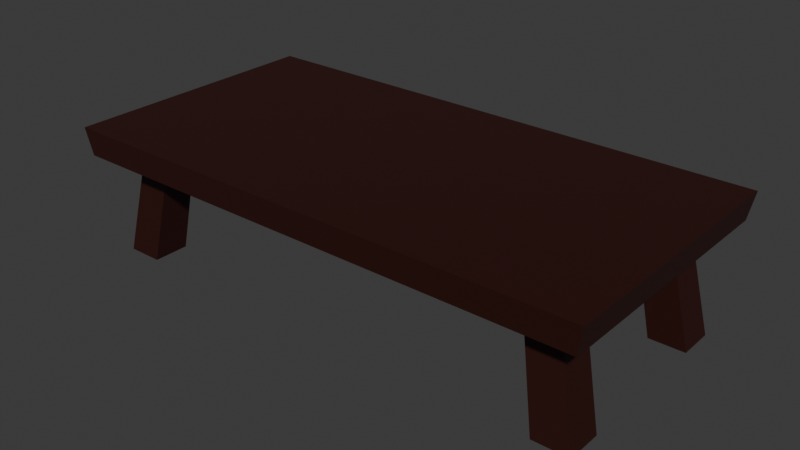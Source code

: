 # Source: table_3.blend  (saved by Blender 4.1.24; exported with 4.5.12 LTS)
import bpy
from mathutils import Matrix  # noqa: F401  (used for matrix-valued properties, if any)

bpy.ops.wm.read_factory_settings(use_empty=True)
scene = bpy.context.scene
scene.name = 'Scene'

# ---- collections
col_collection = bpy.data.collections.new('Collection'); scene.collection.children.link(col_collection)

# ---- materials (node trees are filled in below, after node groups)
mat_material = bpy.data.materials.new('Material')
mat_material.alpha_threshold = 0.0
mat_material.use_transparent_shadow = False
mat_material.roughness = 0.5
mat_material.line_color = (0.0, 0.0, 0.0, 1.0)

# ---- material node trees
mat_material.use_nodes = True; mat_material.node_tree.nodes.clear()
_N = mat_material.node_tree.nodes; _L = mat_material.node_tree.links
n0 = _N.new('ShaderNodeOutputMaterial'); n0.name = 'Material Output'; n0.location = (300, 300)
n1 = _N.new('ShaderNodeBsdfPrincipled'); n1.name = 'Principled BSDF'; n1.location = (10, 300)
n1.inputs[0].default_value = (0.03102, 0.005718, 0.00364, 1.0)
n1.inputs[3].default_value = 1.45
_L.new(n1.outputs[0], n0.inputs[0])
n0.is_active_output = True

# ---- world
world_world = bpy.data.worlds.new('World'); scene.world = world_world
world_world.use_nodes = True; world_world.node_tree.nodes.clear()
_N = world_world.node_tree.nodes; _L = world_world.node_tree.links
n0 = _N.new('ShaderNodeOutputWorld'); n0.name = 'World Output'; n0.location = (300, 300)
n1 = _N.new('ShaderNodeBackground'); n1.name = 'Background'; n1.location = (10, 300)
n1.inputs[0].default_value = (0.05088, 0.05088, 0.05088, 1.0)
_L.new(n1.outputs[0], n0.inputs[0])
n0.is_active_output = True
world_world.color = (0.05088, 0.05088, 0.05088)
world_world.use_sun_shadow = False
world_world.sun_shadow_jitter_overblur = 0.0

# ---- meshes
me_cube_001 = bpy.data.meshes.new('Cube.001')
me_cube_001.from_pydata([(-2.0, -1.0, 0.06593), (-2.04, -1.02, 0.2763), (-2.0, 1.0, 0.06593), (-2.04, 1.02, 0.2763), (2.0, -1.0, 0.06593), (2.04, -1.02, 0.2763), (2.0, 1.0, 0.06593), (2.04, 1.02, 0.2763), (0.0, 1.0, 0.06593), (0.0, 1.02, 0.2763), (0.0, -1.0, 0.06593), (0.0, -1.02, 0.2763), (-2.0, 3.406e-10, 0.06593), (-1.0, 1.0, 0.06593), (2.0, 3.406e-10, 0.06593), (1.0, -1.0, 0.06593), (1.0, 1.0, 0.06593), (-1.0, -1.0, 0.06593), (0.0, 3.406e-10, 0.06593), (-1.0, 3.406e-10, 0.06593), (1.0, 3.406e-10, 0.06593), (-2.0, -0.5, 0.06593), (-1.5, 1.0, 0.06593), (2.0, 0.5, 0.06593), (1.5, -1.0, 0.06593), (0.5, 1.0, 0.06593), (-0.5, -1.0, 0.06593), (0.0, -0.5, 0.06593), (-2.0, 0.5, 0.06593), (-0.5, 1.0, 0.06593), (2.0, -0.5, 0.06593), (0.5, -1.0, 0.06593), (1.5, 1.0, 0.06593), (-1.5, -1.0, 0.06593), (0.0, 0.5, 0.06593), (-1.0, -0.5, 0.06593), (-1.0, 0.5, 0.06593), (-1.5, 3.406e-10, 0.06593), (-0.5, 3.406e-10, 0.06593), (1.0, -0.5, 0.06593), (1.0, 0.5, 0.06593), (0.5, 3.406e-10, 0.06593), (1.5, 3.406e-10, 0.06593), (1.5, 0.5, 0.06593), (0.5, 0.5, 0.06593), (0.5, -0.5, 0.06593), (-0.5, 0.5, 0.06593), (-1.5, 0.5, 0.06593), (-1.5, -0.5, 0.06593), (-0.5, -0.5, 0.06593), (1.5, -0.5, 0.06593), (-2.0, -0.75, 0.06593), (-1.75, 1.0, 0.06593), (2.0, 0.75, 0.06593), (1.75, -1.0, 0.06593), (0.25, 1.0, 0.06593), (-0.25, -1.0, 0.06593), (0.0, -0.75, 0.06593), (-2.0, 0.25, 0.06593), (-0.75, 1.0, 0.06593), (2.0, -0.25, 0.06593), (0.75, -1.0, 0.06593), (1.25, 1.0, 0.06593), (-1.25, -1.0, 0.06593), (0.0, 0.25, 0.06593), (-1.0, -0.75, 0.06593), (-1.0, 0.25, 0.06593), (-1.75, 3.406e-10, 0.06593), (-0.75, 3.406e-10, 0.06593), (1.0, -0.75, 0.06593), (1.0, 0.25, 0.06593), (0.25, 3.406e-10, 0.06593), (1.25, 3.406e-10, 0.06593), (-2.0, -0.25, 0.06593), (-1.25, 1.0, 0.06593), (2.0, 0.25, 0.06593), (1.25, -1.0, 0.06593), (0.75, 1.0, 0.06593), (-0.75, -1.0, 0.06593), (0.0, -0.25, 0.06593), (-2.0, 0.75, 0.06593), (-0.25, 1.0, 0.06593), (2.0, -0.75, 0.06593), (0.25, -1.0, 0.06593), (1.75, 1.0, 0.06593), (-1.75, -1.0, 0.06593), (0.0, 0.75, 0.06593), (-1.0, -0.25, 0.06593), (-1.0, 0.75, 0.06593), (-1.25, 3.406e-10, 0.06593), (-0.25, 3.406e-10, 0.06593), (1.0, -0.25, 0.06593), (1.0, 0.75, 0.06593), (0.75, 3.406e-10, 0.06593), (1.75, 3.406e-10, 0.06593), (1.5, 0.25, 0.06593), (1.5, 0.75, 0.06593), (1.25, 0.5, 0.06593), (1.75, 0.5, 0.06593), (0.5, 0.25, 0.06593), (0.5, 0.75, 0.06593), (0.25, 0.5, 0.06593), (0.75, 0.5, 0.06593), (0.5, -0.75, 0.06593), (0.5, -0.25, 0.06593), (0.25, -0.5, 0.06593), (0.75, -0.5, 0.06593), (-0.5, 0.25, 0.06593), (-0.5, 0.75, 0.06593), (-0.75, 0.5, 0.06593), (-0.25, 0.5, 0.06593), (-1.5, 0.25, 0.06593), (-1.5, 0.75, 0.06593), (-1.75, 0.5, 0.06593), (-1.25, 0.5, 0.06593), (-1.5, -0.75, 0.06593), (-1.5, -0.25, 0.06593), (-1.75, -0.5, 0.06593), (-1.25, -0.5, 0.06593), (-0.5, -0.75, 0.06593), (-0.5, -0.25, 0.06593), (-0.75, -0.5, 0.06593), (-0.25, -0.5, 0.06593), (1.5, -0.75, 0.06593), (1.5, -0.25, 0.06593), (1.25, -0.5, 0.06593), (1.75, -0.5, 0.06593), (1.75, -0.25, 0.06593), (1.25, -0.25, 0.06593), (1.25, -0.75, 0.06593), (-0.25, -0.25, 0.06593), (-0.75, -0.25, 0.06593), (-0.75, -0.75, 0.06593), (-1.25, -0.25, 0.06593), (-1.75, -0.25, 0.06593), (-1.75, -0.75, 0.06593), (-1.25, 0.75, 0.06593), (-1.75, 0.75, 0.06593), (-1.75, 0.25, 0.06593), (-0.25, 0.75, 0.06593), (-0.75, 0.75, 0.06593), (-0.75, 0.25, 0.06593), (0.75, -0.25, 0.06593), (0.25, -0.25, 0.06593), (0.25, -0.75, 0.06593), (0.75, 0.75, 0.06593), (0.25, 0.75, 0.06593), (0.25, 0.25, 0.06593), (1.75, 0.75, 0.06593), (1.25, 0.75, 0.06593), (1.25, 0.25, 0.06593), (1.75, 0.25, 0.06593), (0.75, 0.25, 0.06593), (0.75, -0.75, 0.06593), (-0.25, 0.25, 0.06593), (-1.25, 0.25, 0.06593), (-1.25, -0.75, 0.06593), (-0.25, -0.75, 0.06593), (1.75, -0.75, 0.06593), (1.646, 0.823, -0.7341), (1.646, 0.5486, -0.7341), (1.92, 0.5486, -0.7341), (-1.646, 0.823, -0.7341), (-1.646, 0.5486, -0.7341), (1.92, -0.5486, -0.7341), (1.646, -0.5486, -0.7341), (-1.92, 0.5486, -0.7341), (-1.646, -0.5486, -0.7341), (-1.646, -0.823, -0.7341), (-1.92, -0.5486, -0.7341), (1.646, -0.823, -0.7341), (-1.92, -0.823, -0.7341), (-1.92, 0.823, -0.7341), (1.92, 0.823, -0.7341), (1.92, -0.823, -0.7341)], [], [(0, 1, 3, 2, 80, 28, 58, 12, 73, 21, 51), (8, 9, 7, 6, 84, 32, 62, 16, 77, 25, 55), (6, 7, 5, 4, 82, 30, 60, 14, 75, 23, 53), (10, 11, 1, 0, 85, 33, 63, 17, 78, 26, 56), (158, 82, 4, 54), (9, 3, 1, 11), (7, 9, 11, 5), (157, 57, 10, 56), (4, 5, 11, 10, 83, 31, 61, 15, 76, 24, 54), (2, 3, 9, 8, 81, 29, 59, 13, 74, 22, 52), (156, 65, 17, 63), (155, 66, 19, 89), (154, 64, 18, 90), (153, 69, 15, 61), (152, 70, 20, 93), (151, 75, 14, 94), (150, 95, 42, 72), (149, 96, 43, 97), (148, 53, 23, 98), (147, 99, 41, 71), (146, 100, 44, 101), (145, 92, 40, 102), (144, 103, 31, 83), (143, 104, 45, 105), (142, 91, 39, 106), (141, 107, 38, 68), (140, 108, 46, 109), (139, 86, 34, 110), (138, 111, 37, 67), (158, 123, 170, 174), (136, 88, 36, 114), (135, 115, 33, 85), (134, 116, 48, 117), (133, 87, 35, 118), (132, 119, 26, 78), (131, 120, 49, 121), (130, 79, 27, 122), (129, 123, 24, 76), (128, 124, 50, 125), (127, 60, 30, 126), (124, 127, 126, 50), (42, 94, 127, 124), (94, 14, 60, 127), (91, 128, 125, 39), (20, 72, 128, 91), (72, 42, 124, 128), (69, 129, 76, 15), (39, 125, 129, 69), (125, 50, 123, 129), (120, 130, 122, 49), (38, 90, 130, 120), (90, 18, 79, 130), (87, 131, 121, 35), (19, 68, 131, 87), (68, 38, 120, 131), (65, 132, 78, 17), (35, 121, 132, 65), (121, 49, 119, 132), (116, 133, 118, 48), (37, 89, 133, 116), (89, 19, 87, 133), (73, 134, 117, 21), (12, 67, 134, 73), (67, 37, 116, 134), (51, 135, 85, 0), (21, 117, 135, 51), (126, 158, 174, 164), (112, 136, 114, 47), (22, 74, 136, 112), (74, 13, 88, 136), (80, 137, 113, 28), (2, 52, 137, 80), (52, 22, 112, 137), (58, 138, 67, 12), (28, 113, 138, 58), (113, 47, 111, 138), (108, 139, 110, 46), (29, 81, 139, 108), (81, 8, 86, 139), (88, 140, 109, 36), (13, 59, 140, 88), (59, 29, 108, 140), (66, 141, 68, 19), (36, 109, 141, 66), (109, 46, 107, 141), (104, 142, 106, 45), (41, 93, 142, 104), (93, 20, 91, 142), (79, 143, 105, 27), (18, 71, 143, 79), (71, 41, 104, 143), (57, 144, 83, 10), (27, 105, 144, 57), (105, 45, 103, 144), (100, 145, 102, 44), (25, 77, 145, 100), (77, 16, 92, 145), (86, 146, 101, 34), (8, 55, 146, 86), (55, 25, 100, 146), (64, 147, 71, 18), (34, 101, 147, 64), (101, 44, 99, 147), (137, 112, 162, 172), (32, 84, 148, 96), (84, 6, 53, 148), (92, 149, 97, 40), (16, 62, 149, 92), (62, 32, 96, 149), (70, 150, 72, 20), (40, 97, 150, 70), (97, 43, 95, 150), (95, 151, 94, 42), (43, 98, 151, 95), (98, 23, 75, 151), (99, 152, 93, 41), (44, 102, 152, 99), (102, 40, 70, 152), (103, 153, 61, 31), (45, 106, 153, 103), (106, 39, 69, 153), (107, 154, 90, 38), (46, 110, 154, 107), (110, 34, 64, 154), (111, 155, 89, 37), (47, 114, 155, 111), (114, 36, 66, 155), (115, 156, 63, 33), (48, 118, 156, 115), (118, 35, 65, 156), (119, 157, 56, 26), (49, 122, 157, 119), (122, 27, 57, 157), (123, 158, 54, 24), (98, 43, 160, 161), (126, 30, 82, 158), (172, 162, 163, 166), (169, 167, 168, 171), (159, 173, 161, 160), (165, 164, 174, 170), (47, 113, 166, 163), (148, 98, 161, 173), (48, 115, 168, 167), (113, 137, 172, 166), (123, 50, 165, 170), (135, 117, 169, 171), (43, 96, 159, 160), (50, 126, 164, 165), (96, 148, 173, 159), (117, 48, 167, 169), (112, 47, 163, 162), (115, 135, 171, 168)])
_uv = me_cube_001.uv_layers.new(name='UVMap')
_uv.uv.foreach_set('vector', [0.375, 0.0, 0.625, 0.0, 0.625, 0.25, 0.375, 0.25, 0.375, 0.2188, 0.375, 0.1875, 0.375, 0.1562, 0.375, 0.125, 0.375, 0.09375, 0.375, 0.0625, 0.375, 0.03125, 0.375, 0.375, 0.625, 0.375, 0.625, 0.5, 0.375, 0.5, 0.375, 0.4844, 0.375, 0.4688, 0.375, 0.4531, 0.375, 0.4375, 0.375, 0.4219, 0.375, 0.4062, 0.375, 0.3906, 0.375, 0.5, 0.625, 0.5, 0.625, 0.75, 0.375, 0.75, 0.375, 0.7188, 0.375, 0.6875, 0.375, 0.6562, 0.375, 0.625, 0.375, 0.5938, 0.375, 0.5625, 0.375, 0.5312, 0.375, 0.875, 0.625, 0.875, 0.625, 1.0, 0.375, 1.0, 0.375, 0.9844, 0.375, 0.9688, 0.375, 0.9531, 0.375, 0.9375, 0.375, 0.9219, 0.375, 0.9062, 0.375, 0.8906, 0.3594, 0.7188, 0.375, 0.7188, 0.375, 0.75, 0.3594, 0.75, 0.75, 0.5, 0.875, 0.5, 0.875, 0.75, 0.75, 0.75, 0.625, 0.5, 0.75, 0.5, 0.75, 0.75, 0.625, 0.75, 0.2344, 0.7188, 0.25, 0.7188, 0.25, 0.75, 0.2344, 0.75, 0.375, 0.75, 0.625, 0.75, 0.625, 0.875, 0.375, 0.875, 0.375, 0.8594, 0.375, 0.8438, 0.375, 0.8281, 0.375, 0.8125, 0.375, 0.7969, 0.375, 0.7812, 0.375, 0.7656, 0.375, 0.25, 0.625, 0.25, 0.625, 0.375, 0.375, 0.375, 0.375, 0.3594, 0.375, 0.3438, 0.375, 0.3281, 0.375, 0.3125, 0.375, 0.2969, 0.375, 0.2812, 0.375, 0.2656, 0.1719, 0.7188, 0.1875, 0.7188, 0.1875, 0.75, 0.1719, 0.75, 0.1719, 0.5938, 0.1875, 0.5938, 0.1875, 0.625, 0.1719, 0.625, 0.2344, 0.5938, 0.25, 0.5938, 0.25, 0.625, 0.2344, 0.625, 0.2969, 0.7188, 0.3125, 0.7188, 0.3125, 0.75, 0.2969, 0.75, 0.2969, 0.5938, 0.3125, 0.5938, 0.3125, 0.625, 0.2969, 0.625, 0.3594, 0.5938, 0.375, 0.5938, 0.375, 0.625, 0.3594, 0.625, 0.3281, 0.5938, 0.3438, 0.5938, 0.3438, 0.625, 0.3281, 0.625, 0.3281, 0.5312, 0.3438, 0.5312, 0.3438, 0.5625, 0.3281, 0.5625, 0.3594, 0.5312, 0.375, 0.5312, 0.375, 0.5625, 0.3594, 0.5625, 0.2656, 0.5938, 0.2812, 0.5938, 0.2812, 0.625, 0.2656, 0.625, 0.2656, 0.5312, 0.2812, 0.5312, 0.2812, 0.5625, 0.2656, 0.5625, 0.2969, 0.5312, 0.3125, 0.5312, 0.3125, 0.5625, 0.2969, 0.5625, 0.2656, 0.7188, 0.2812, 0.7188, 0.2812, 0.75, 0.2656, 0.75, 0.2656, 0.6562, 0.2812, 0.6562, 0.2812, 0.6875, 0.2656, 0.6875, 0.2969, 0.6562, 0.3125, 0.6562, 0.3125, 0.6875, 0.2969, 0.6875, 0.2031, 0.5938, 0.2188, 0.5938, 0.2188, 0.625, 0.2031, 0.625, 0.2031, 0.5312, 0.2188, 0.5312, 0.2188, 0.5625, 0.2031, 0.5625, 0.2344, 0.5312, 0.25, 0.5312, 0.25, 0.5625, 0.2344, 0.5625, 0.1406, 0.5938, 0.1562, 0.5938, 0.1562, 0.625, 0.1406, 0.625, 0.3594, 0.7188, 0.3438, 0.7188, 0.3438, 0.7188, 0.3594, 0.7188, 0.1719, 0.5312, 0.1875, 0.5312, 0.1875, 0.5625, 0.1719, 0.5625, 0.1406, 0.7188, 0.1562, 0.7188, 0.1562, 0.75, 0.1406, 0.75, 0.1406, 0.6562, 0.1562, 0.6562, 0.1562, 0.6875, 0.1406, 0.6875, 0.1719, 0.6562, 0.1875, 0.6562, 0.1875, 0.6875, 0.1719, 0.6875, 0.2031, 0.7188, 0.2188, 0.7188, 0.2188, 0.75, 0.2031, 0.75, 0.2031, 0.6562, 0.2188, 0.6562, 0.2188, 0.6875, 0.2031, 0.6875, 0.2344, 0.6562, 0.25, 0.6562, 0.25, 0.6875, 0.2344, 0.6875, 0.3281, 0.7188, 0.3438, 0.7188, 0.3438, 0.75, 0.3281, 0.75, 0.3281, 0.6562, 0.3438, 0.6562, 0.3438, 0.6875, 0.3281, 0.6875, 0.3594, 0.6562, 0.375, 0.6562, 0.375, 0.6875, 0.3594, 0.6875, 0.3438, 0.6562, 0.3594, 0.6562, 0.3594, 0.6875, 0.3438, 0.6875, 0.3438, 0.625, 0.3594, 0.625, 0.3594, 0.6562, 0.3438, 0.6562, 0.3594, 0.625, 0.375, 0.625, 0.375, 0.6562, 0.3594, 0.6562, 0.3125, 0.6562, 0.3281, 0.6562, 0.3281, 0.6875, 0.3125, 0.6875, 0.3125, 0.625, 0.3281, 0.625, 0.3281, 0.6562, 0.3125, 0.6562, 0.3281, 0.625, 0.3438, 0.625, 0.3438, 0.6562, 0.3281, 0.6562, 0.3125, 0.7188, 0.3281, 0.7188, 0.3281, 0.75, 0.3125, 0.75, 0.3125, 0.6875, 0.3281, 0.6875, 0.3281, 0.7188, 0.3125, 0.7188, 0.3281, 0.6875, 0.3438, 0.6875, 0.3438, 0.7188, 0.3281, 0.7188, 0.2188, 0.6562, 0.2344, 0.6562, 0.2344, 0.6875, 0.2188, 0.6875, 0.2188, 0.625, 0.2344, 0.625, 0.2344, 0.6562, 0.2188, 0.6562, 0.2344, 0.625, 0.25, 0.625, 0.25, 0.6562, 0.2344, 0.6562, 0.1875, 0.6562, 0.2031, 0.6562, 0.2031, 0.6875, 0.1875, 0.6875, 0.1875, 0.625, 0.2031, 0.625, 0.2031, 0.6562, 0.1875, 0.6562, 0.2031, 0.625, 0.2188, 0.625, 0.2188, 0.6562, 0.2031, 0.6562, 0.1875, 0.7188, 0.2031, 0.7188, 0.2031, 0.75, 0.1875, 0.75, 0.1875, 0.6875, 0.2031, 0.6875, 0.2031, 0.7188, 0.1875, 0.7188, 0.2031, 0.6875, 0.2188, 0.6875, 0.2188, 0.7188, 0.2031, 0.7188, 0.1562, 0.6562, 0.1719, 0.6562, 0.1719, 0.6875, 0.1562, 0.6875, 0.1562, 0.625, 0.1719, 0.625, 0.1719, 0.6562, 0.1562, 0.6562, 0.1719, 0.625, 0.1875, 0.625, 0.1875, 0.6562, 0.1719, 0.6562, 0.125, 0.6562, 0.1406, 0.6562, 0.1406, 0.6875, 0.125, 0.6875, 0.125, 0.625, 0.1406, 0.625, 0.1406, 0.6562, 0.125, 0.6562, 0.1406, 0.625, 0.1562, 0.625, 0.1562, 0.6562, 0.1406, 0.6562, 0.125, 0.7188, 0.1406, 0.7188, 0.1406, 0.75, 0.125, 0.75, 0.125, 0.6875, 0.1406, 0.6875, 0.1406, 0.7188, 0.125, 0.7188, 0.3594, 0.6875, 0.3594, 0.7188, 0.3594, 0.7188, 0.3594, 0.6875, 0.1562, 0.5312, 0.1719, 0.5312, 0.1719, 0.5625, 0.1562, 0.5625, 0.1562, 0.5, 0.1719, 0.5, 0.1719, 0.5312, 0.1562, 0.5312, 0.1719, 0.5, 0.1875, 0.5, 0.1875, 0.5312, 0.1719, 0.5312, 0.125, 0.5312, 0.1406, 0.5312, 0.1406, 0.5625, 0.125, 0.5625, 0.125, 0.5, 0.1406, 0.5, 0.1406, 0.5312, 0.125, 0.5312, 0.1406, 0.5, 0.1562, 0.5, 0.1562, 0.5312, 0.1406, 0.5312, 0.125, 0.5938, 0.1406, 0.5938, 0.1406, 0.625, 0.125, 0.625, 0.125, 0.5625, 0.1406, 0.5625, 0.1406, 0.5938, 0.125, 0.5938, 0.1406, 0.5625, 0.1562, 0.5625, 0.1562, 0.5938, 0.1406, 0.5938, 0.2188, 0.5312, 0.2344, 0.5312, 0.2344, 0.5625, 0.2188, 0.5625, 0.2188, 0.5, 0.2344, 0.5, 0.2344, 0.5312, 0.2188, 0.5312, 0.2344, 0.5, 0.25, 0.5, 0.25, 0.5312, 0.2344, 0.5312, 0.1875, 0.5312, 0.2031, 0.5312, 0.2031, 0.5625, 0.1875, 0.5625, 0.1875, 0.5, 0.2031, 0.5, 0.2031, 0.5312, 0.1875, 0.5312, 0.2031, 0.5, 0.2188, 0.5, 0.2188, 0.5312, 0.2031, 0.5312, 0.1875, 0.5938, 0.2031, 0.5938, 0.2031, 0.625, 0.1875, 0.625, 0.1875, 0.5625, 0.2031, 0.5625, 0.2031, 0.5938, 0.1875, 0.5938, 0.2031, 0.5625, 0.2188, 0.5625, 0.2188, 0.5938, 0.2031, 0.5938, 0.2812, 0.6562, 0.2969, 0.6562, 0.2969, 0.6875, 0.2812, 0.6875, 0.2812, 0.625, 0.2969, 0.625, 0.2969, 0.6562, 0.2812, 0.6562, 0.2969, 0.625, 0.3125, 0.625, 0.3125, 0.6562, 0.2969, 0.6562, 0.25, 0.6562, 0.2656, 0.6562, 0.2656, 0.6875, 0.25, 0.6875, 0.25, 0.625, 0.2656, 0.625, 0.2656, 0.6562, 0.25, 0.6562, 0.2656, 0.625, 0.2812, 0.625, 0.2812, 0.6562, 0.2656, 0.6562, 0.25, 0.7188, 0.2656, 0.7188, 0.2656, 0.75, 0.25, 0.75, 0.25, 0.6875, 0.2656, 0.6875, 0.2656, 0.7188, 0.25, 0.7188, 0.2656, 0.6875, 0.2812, 0.6875, 0.2812, 0.7188, 0.2656, 0.7188, 0.2812, 0.5312, 0.2969, 0.5312, 0.2969, 0.5625, 0.2812, 0.5625, 0.2812, 0.5, 0.2969, 0.5, 0.2969, 0.5312, 0.2812, 0.5312, 0.2969, 0.5, 0.3125, 0.5, 0.3125, 0.5312, 0.2969, 0.5312, 0.25, 0.5312, 0.2656, 0.5312, 0.2656, 0.5625, 0.25, 0.5625, 0.25, 0.5, 0.2656, 0.5, 0.2656, 0.5312, 0.25, 0.5312, 0.2656, 0.5, 0.2812, 0.5, 0.2812, 0.5312, 0.2656, 0.5312, 0.25, 0.5938, 0.2656, 0.5938, 0.2656, 0.625, 0.25, 0.625, 0.25, 0.5625, 0.2656, 0.5625, 0.2656, 0.5938, 0.25, 0.5938, 0.2656, 0.5625, 0.2812, 0.5625, 0.2812, 0.5938, 0.2656, 0.5938, 0.1406, 0.5312, 0.1562, 0.5312, 0.1562, 0.5312, 0.1406, 0.5312, 0.3438, 0.5, 0.3594, 0.5, 0.3594, 0.5312, 0.3438, 0.5312, 0.3594, 0.5, 0.375, 0.5, 0.375, 0.5312, 0.3594, 0.5312, 0.3125, 0.5312, 0.3281, 0.5312, 0.3281, 0.5625, 0.3125, 0.5625, 0.3125, 0.5, 0.3281, 0.5, 0.3281, 0.5312, 0.3125, 0.5312, 0.3281, 0.5, 0.3438, 0.5, 0.3438, 0.5312, 0.3281, 0.5312, 0.3125, 0.5938, 0.3281, 0.5938, 0.3281, 0.625, 0.3125, 0.625, 0.3125, 0.5625, 0.3281, 0.5625, 0.3281, 0.5938, 0.3125, 0.5938, 0.3281, 0.5625, 0.3438, 0.5625, 0.3438, 0.5938, 0.3281, 0.5938, 0.3438, 0.5938, 0.3594, 0.5938, 0.3594, 0.625, 0.3438, 0.625, 0.3438, 0.5625, 0.3594, 0.5625, 0.3594, 0.5938, 0.3438, 0.5938, 0.3594, 0.5625, 0.375, 0.5625, 0.375, 0.5938, 0.3594, 0.5938, 0.2812, 0.5938, 0.2969, 0.5938, 0.2969, 0.625, 0.2812, 0.625, 0.2812, 0.5625, 0.2969, 0.5625, 0.2969, 0.5938, 0.2812, 0.5938, 0.2969, 0.5625, 0.3125, 0.5625, 0.3125, 0.5938, 0.2969, 0.5938, 0.2812, 0.7188, 0.2969, 0.7188, 0.2969, 0.75, 0.2812, 0.75, 0.2812, 0.6875, 0.2969, 0.6875, 0.2969, 0.7188, 0.2812, 0.7188, 0.2969, 0.6875, 0.3125, 0.6875, 0.3125, 0.7188, 0.2969, 0.7188, 0.2188, 0.5938, 0.2344, 0.5938, 0.2344, 0.625, 0.2188, 0.625, 0.2188, 0.5625, 0.2344, 0.5625, 0.2344, 0.5938, 0.2188, 0.5938, 0.2344, 0.5625, 0.25, 0.5625, 0.25, 0.5938, 0.2344, 0.5938, 0.1562, 0.5938, 0.1719, 0.5938, 0.1719, 0.625, 0.1562, 0.625, 0.1562, 0.5625, 0.1719, 0.5625, 0.1719, 0.5938, 0.1562, 0.5938, 0.1719, 0.5625, 0.1875, 0.5625, 0.1875, 0.5938, 0.1719, 0.5938, 0.1562, 0.7188, 0.1719, 0.7188, 0.1719, 0.75, 0.1562, 0.75, 0.1562, 0.6875, 0.1719, 0.6875, 0.1719, 0.7188, 0.1562, 0.7188, 0.1719, 0.6875, 0.1875, 0.6875, 0.1875, 0.7188, 0.1719, 0.7188, 0.2188, 0.7188, 0.2344, 0.7188, 0.2344, 0.75, 0.2188, 0.75, 0.2188, 0.6875, 0.2344, 0.6875, 0.2344, 0.7188, 0.2188, 0.7188, 0.2344, 0.6875, 0.25, 0.6875, 0.25, 0.7188, 0.2344, 0.7188, 0.3438, 0.7188, 0.3594, 0.7188, 0.3594, 0.75, 0.3438, 0.75, 0.3594, 0.5625, 0.3438, 0.5625, 0.3438, 0.5625, 0.3594, 0.5625, 0.3594, 0.6875, 0.375, 0.6875, 0.375, 0.7188, 0.3594, 0.7188, 0.1406, 0.5312, 0.1562, 0.5312, 0.1562, 0.5625, 0.1406, 0.5625, 0.1406, 0.6875, 0.1562, 0.6875, 0.1562, 0.7188, 0.1406, 0.7188, 0.3438, 0.5312, 0.3594, 0.5312, 0.3594, 0.5625, 0.3438, 0.5625, 0.3438, 0.6875, 0.3594, 0.6875, 0.3594, 0.7188, 0.3438, 0.7188, 0.1562, 0.5625, 0.1406, 0.5625, 0.1406, 0.5625, 0.1562, 0.5625, 0.3594, 0.5312, 0.3594, 0.5625, 0.3594, 0.5625, 0.3594, 0.5312, 0.1562, 0.6875, 0.1562, 0.7188, 0.1562, 0.7188, 0.1562, 0.6875, 0.1406, 0.5625, 0.1406, 0.5312, 0.1406, 0.5312, 0.1406, 0.5625, 0.3438, 0.7188, 0.3438, 0.6875, 0.3438, 0.6875, 0.3438, 0.7188, 0.1406, 0.7188, 0.1406, 0.6875, 0.1406, 0.6875, 0.1406, 0.7188, 0.3438, 0.5625, 0.3438, 0.5312, 0.3438, 0.5312, 0.3438, 0.5625, 0.3438, 0.6875, 0.3594, 0.6875, 0.3594, 0.6875, 0.3438, 0.6875, 0.3438, 0.5312, 0.3594, 0.5312, 0.3594, 0.5312, 0.3438, 0.5312, 0.1406, 0.6875, 0.1562, 0.6875, 0.1562, 0.6875, 0.1406, 0.6875, 0.1562, 0.5312, 0.1562, 0.5625, 0.1562, 0.5625, 0.1562, 0.5312, 0.1562, 0.7188, 0.1406, 0.7188, 0.1406, 0.7188, 0.1562, 0.7188])
me_cube_001.materials.append(mat_material)
me_cube_001.update()

# ---- objects
ob_table_3__rigid = bpy.data.objects.new('Table_3 -rigid', me_cube_001)

# ---- transforms, parenting, visibility, modifiers, constraints
ob_table_3__rigid.location = (0.0, 0.0, 0.0)

# ---- collection membership
col_collection.objects.link(ob_table_3__rigid)

# ---- scene / render settings (as saved in the file)
scene.frame_start = 1; scene.frame_end = 250; scene.frame_set(1)
scene.render.engine = 'BLENDER_EEVEE_NEXT'
scene.cycles.sampling_pattern = 'TABULATED_SOBOL'
scene.eevee.ray_tracing_options.trace_max_roughness = 0.0
bpy.context.view_layer.update()

# ---- added for rendering (the .blend has no active camera and no usable light): camera, sun
cam_auto = bpy.data.cameras.new('AutoCamera')
cam_auto.lens = 50.0
cam_auto.sensor_width = 36.0
cam_auto.clip_end = 1000.0
ob_auto_camera = bpy.data.objects.new('AutoCamera', cam_auto)
scene.collection.objects.link(ob_auto_camera)
ob_auto_camera.location = (4.32285, -5.18743, 3.22939)
ob_auto_camera.rotation_euler = (1.09748, -7.21219e-08, 0.694738)
scene.camera = ob_auto_camera
light_auto_sun = bpy.data.lights.new('AutoSun', 'SUN')
light_auto_sun.energy = 3.0
light_auto_sun.angle = 0.0523599
ob_auto_sun = bpy.data.objects.new('AutoSun', light_auto_sun)
scene.collection.objects.link(ob_auto_sun)
ob_auto_sun.rotation_euler = (0.872665, 0.174533, 0.523599)
bpy.context.view_layer.update()
